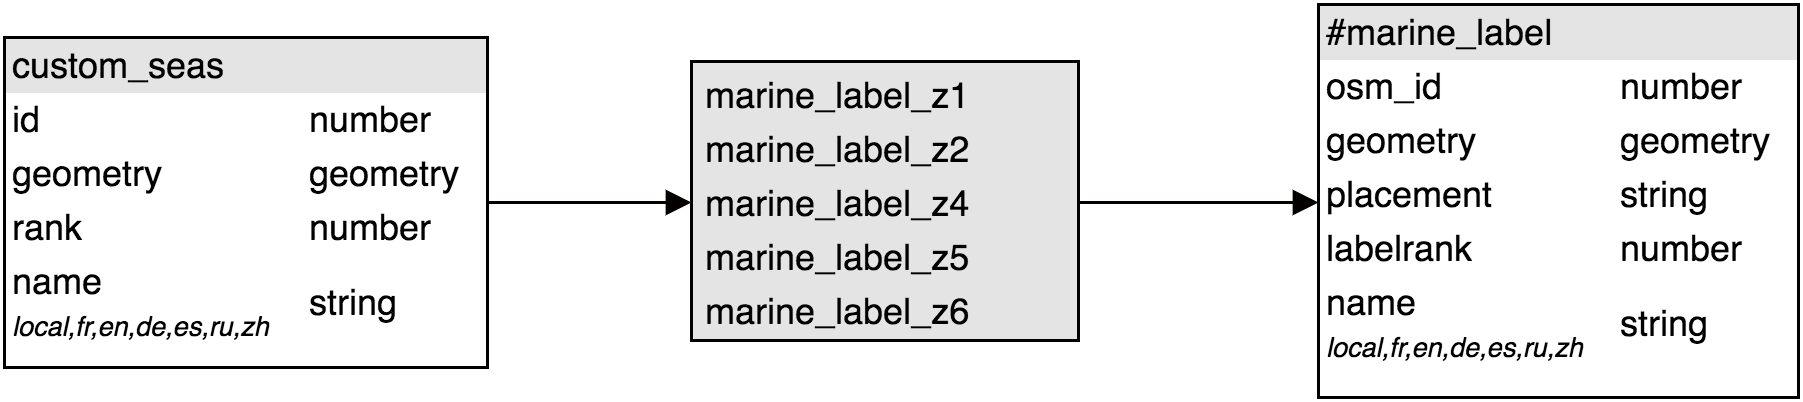

The diagram above was exported from draw.io. Its source (the exported page's mxGraphModel, read from the mxfile embedded in the PNG):
<mxGraphModel dx="1347" dy="771" grid="1" gridSize="10" guides="1" tooltips="1" connect="1" arrows="1" fold="1" page="1" pageScale="1" pageWidth="826" pageHeight="1169" background="#ffffff" math="0" shadow="0">
  <root>
    <mxCell id="0" />
    <mxCell id="1" parent="0" />
    <mxCell id="2" value="&lt;div style=&quot;box-sizing: border-box ; width: 100% ; background: #e4e4e4 ; padding: 2px&quot;&gt;#marine_label&lt;/div&gt;&lt;table style=&quot;width: 100% ; font-size: 1em&quot; cellpadding=&quot;2&quot; cellspacing=&quot;0&quot;&gt;&lt;tbody&gt;&lt;tr&gt;&lt;td&gt;osm_id&lt;/td&gt;&lt;td&gt;&lt;span&gt;number&lt;/span&gt;&lt;br&gt;&lt;/td&gt;&lt;/tr&gt;&lt;tr&gt;&lt;td&gt;geometry&lt;/td&gt;&lt;td&gt;&lt;span&gt;geometry&lt;/span&gt;&lt;/td&gt;&lt;/tr&gt;&lt;tr&gt;&lt;td&gt;placement&lt;/td&gt;&lt;td&gt;string&lt;/td&gt;&lt;/tr&gt;&lt;tr&gt;&lt;td&gt;labelrank&lt;/td&gt;&lt;td&gt;number&lt;/td&gt;&lt;/tr&gt;&lt;tr&gt;&lt;td&gt;&lt;span&gt;name&lt;/span&gt;&lt;br&gt;&lt;font style=&quot;font-size: 9px&quot;&gt;&lt;font&gt;&lt;i&gt;local,fr,en,de,es,ru,zh&lt;/i&gt;&lt;/font&gt;&lt;br&gt;&lt;/font&gt;&lt;/td&gt;&lt;td&gt;&lt;span&gt;string&lt;/span&gt;&lt;br&gt;&lt;/td&gt;&lt;/tr&gt;&lt;/tbody&gt;&lt;/table&gt;" style="verticalAlign=top;align=left;overflow=fill;html=1;rounded=0;shadow=0;glass=0;strokeWidth=1;gradientColor=#ffffff;fontFamily=Helvetica;" vertex="1" parent="1">
      <mxGeometry x="519" y="10230" width="160" height="131" as="geometry" />
    </mxCell>
    <mxCell id="3" value="&lt;div style=&quot;box-sizing: border-box ; width: 100% ; background: #e4e4e4 ; padding: 2px&quot;&gt;custom_seas&lt;/div&gt;&lt;table style=&quot;width: 100% ; font-size: 1em&quot; cellpadding=&quot;2&quot; cellspacing=&quot;0&quot;&gt;&lt;tbody&gt;&lt;tr&gt;&lt;td&gt;id&lt;/td&gt;&lt;td&gt;number&lt;/td&gt;&lt;/tr&gt;&lt;tr&gt;&lt;td&gt;geometry&lt;/td&gt;&lt;td&gt;geometry&lt;/td&gt;&lt;/tr&gt;&lt;tr&gt;&lt;td&gt;rank&lt;/td&gt;&lt;td&gt;&lt;span&gt;number&lt;/span&gt;&lt;br&gt;&lt;/td&gt;&lt;/tr&gt;&lt;tr&gt;&lt;td&gt;&lt;span style=&quot;background-color: rgb(255 , 255 , 255)&quot;&gt;name&lt;br&gt;&lt;font style=&quot;font-size: 9px&quot;&gt;&lt;i&gt;local,fr,en,de,es,ru,zh&lt;/i&gt;&lt;/font&gt;&lt;/span&gt;&lt;/td&gt;&lt;td&gt;&lt;span style=&quot;background-color: rgb(255 , 255 , 255)&quot;&gt;string&lt;/span&gt;&lt;br&gt;&lt;/td&gt;&lt;/tr&gt;&lt;/tbody&gt;&lt;/table&gt;" style="verticalAlign=top;align=left;overflow=fill;html=1;rounded=0;shadow=0;glass=0;strokeWidth=1;gradientColor=#ffffff;fontFamily=Helvetica;" vertex="1" parent="1">
      <mxGeometry x="81" y="10241" width="161" height="110" as="geometry" />
    </mxCell>
    <mxCell id="4" style="edgeStyle=orthogonalEdgeStyle;rounded=0;html=1;exitX=1;exitY=0.5;endArrow=block;endFill=1;jettySize=auto;orthogonalLoop=1;strokeColor=#050000;strokeWidth=1;fontSize=14;fontColor=#000000;entryX=0;entryY=0.5;" edge="1" source="3" target="6" parent="1">
      <mxGeometry x="241" y="10296" as="geometry">
        <mxPoint x="290" y="10320" as="targetPoint" />
        <Array as="points" />
      </mxGeometry>
    </mxCell>
    <mxCell id="5" style="edgeStyle=orthogonalEdgeStyle;rounded=0;html=1;exitX=1;exitY=0.5;entryX=0;entryY=0.5;endArrow=block;endFill=1;jettySize=auto;orthogonalLoop=1;strokeColor=#050000;strokeWidth=1;fontSize=14;fontColor=#000000;" edge="1" source="6" target="2" parent="1">
      <mxGeometry x="439" y="10296" as="geometry" />
    </mxCell>
    <mxCell id="6" value="&lt;div style=&quot;box-sizing: border-box ; width: 100% ; background: #e4e4e4 ; padding: 2px&quot;&gt;&lt;table cellpadding=&quot;2&quot; cellspacing=&quot;0&quot; style=&quot;font-size: 1em ; line-height: 1.2 ; width: 100%&quot;&gt;&lt;tbody&gt;&lt;tr&gt;&lt;td&gt;marine_label_z1&lt;/td&gt;&lt;/tr&gt;&lt;tr&gt;&lt;td&gt;marine_label_z2&lt;/td&gt;&lt;/tr&gt;&lt;tr&gt;&lt;td&gt;&lt;span&gt;marine_label_z4&lt;/span&gt;&lt;br&gt;&lt;/td&gt;&lt;/tr&gt;&lt;tr&gt;&lt;td&gt;&lt;span&gt;marine_label_z5&lt;/span&gt;&lt;br&gt;&lt;/td&gt;&lt;/tr&gt;&lt;tr&gt;&lt;td&gt;&lt;span&gt;marine_label_z6&lt;/span&gt;&lt;br&gt;&lt;/td&gt;&lt;/tr&gt;&lt;/tbody&gt;&lt;/table&gt;&lt;/div&gt;" style="verticalAlign=top;align=left;overflow=fill;html=1;rounded=0;shadow=0;glass=0;strokeWidth=1;gradientColor=#ffffff;fontFamily=Helvetica;" vertex="1" parent="1">
      <mxGeometry x="310" y="10249" width="129" height="93" as="geometry" />
    </mxCell>
  </root>
</mxGraphModel>